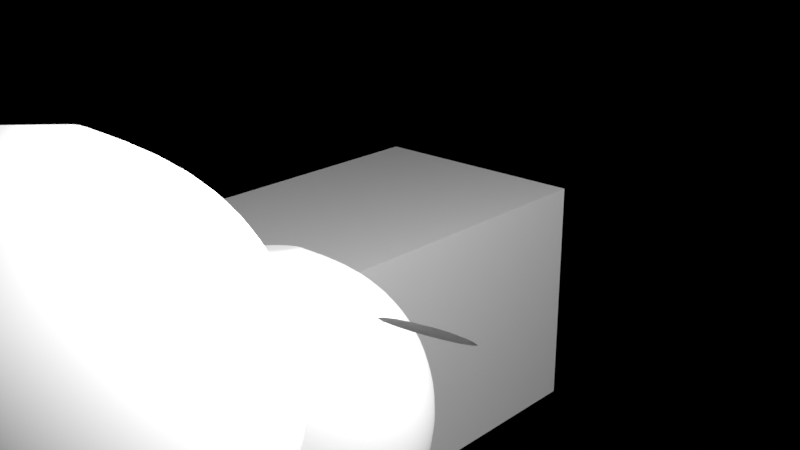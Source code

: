 # Source: pipeline.blend  (saved by Blender 3.0.42; exported with 4.5.12 LTS)
import bpy
from mathutils import Matrix  # noqa: F401  (used for matrix-valued properties, if any)

bpy.ops.wm.read_factory_settings(use_empty=True)
scene = bpy.context.scene
scene.name = 'Scene'

# ---- collections
col_main = bpy.data.collections.new('Main'); scene.collection.children.link(col_main)
col_cutters = bpy.data.collections.new('Cutters'); scene.collection.children.link(col_cutters)
col_cutters.hide_render = True
col_cameras = bpy.data.collections.new('Cameras'); scene.collection.children.link(col_cameras)
col_helpers = bpy.data.collections.new('Helpers'); scene.collection.children.link(col_helpers)
col_helpers.hide_render = True

# ---- materials (node trees are filled in below, after node groups)
mat_pencil = bpy.data.materials.new('Pencil')
mat_pencil.use_transparent_shadow = False
mat_pencil.roughness = 0.25
mat_halftone = bpy.data.materials.new('Halftone')
mat_halftone.use_transparent_shadow = False
mat_halftone.roughness = 0.25
mat_fill = bpy.data.materials.new('FIll')
mat_fill.use_transparent_shadow = False
mat_fill.roughness = 0.25
mat_glow_green = bpy.data.materials.new('Glow Green')
mat_glow_green.use_transparent_shadow = False
mat_glow_green.roughness = 0.25

# ---- material node trees
mat_glow_green.use_nodes = True; mat_glow_green.node_tree.nodes.clear()
_N = mat_glow_green.node_tree.nodes; _L = mat_glow_green.node_tree.links
n0 = _N.new('ShaderNodeOutputMaterial'); n0.name = 'Material Output'; n0.location = (300, 300)
n1 = _N.new('ShaderNodeEmission'); n1.name = 'Emission'; n1.location = (10, 300)
n1.inputs[0].default_value = (0.03843, 0.178, 0.09926, 1.0)
n1.inputs[1].default_value = 3.0
_L.new(n1.outputs[0], n0.inputs[0])
n0.is_active_output = True

# ---- world
world_world = bpy.data.worlds.new('World'); scene.world = world_world
world_world.use_nodes = True; world_world.node_tree.nodes.clear()
_N = world_world.node_tree.nodes; _L = world_world.node_tree.links
n0 = _N.new('ShaderNodeOutputWorld'); n0.name = 'World Output'; n0.location = (300, 300)
n1 = _N.new('ShaderNodeBackground'); n1.name = 'Background'; n1.location = (10, 300)
n1.inputs[0].default_value = (0.1021, 0.1112, 0.1456, 1.0)
n1.inputs[1].default_value = 0.0
n2 = _N.new('ShaderNodeVolumeScatter'); n2.name = 'Volume Scatter'; n2.location = (11, 174)
n2.width = 140
n2.inputs[1].default_value = 0.0
_L.new(n1.outputs[0], n0.inputs[0])
_L.new(n2.outputs[0], n0.inputs[1])
n0.is_active_output = True
world_world.use_eevee_finite_volume = True
world_world.color = (0.0, 0.0, 0.0)
world_world.use_sun_shadow = False
world_world.sun_shadow_jitter_overblur = 0.0

# ---- cameras
cam_camera = bpy.data.cameras.new('Camera')
cam_camera.passepartout_alpha = 1.0
cam_camera.show_name = True
cam_camera.dof.focus_distance = 2.0
cam_camera.dof.aperture_fstop = 5.0
cam_camera.dof.aperture_blades = 6

# ---- lights
light_point = bpy.data.lights.new('Point', 'POINT')
light_point.transmission_factor = 0.0
light_point.cutoff_distance = 30.0
light_point.energy = 1500.0
light_point.shadow_buffer_clip_start = 0.01
light_point.shadow_soft_size = 0.3
light_point.shadow_maximum_resolution = 0.006
light_point.use_absolute_resolution = True

# ---- meshes
me_arrow = bpy.data.meshes.new('Arrow')
me_arrow.from_pydata([(-0.1136, -0.01071, 0.0), (0.1136, -0.01071, 0.0), (0.0, -0.1402, 0.0), (0.0, -0.1402, 0.0)], [], [(1, 0, 2, 3)])
_uv = me_arrow.uv_layers.new(name='UVMap')
_uv.uv.foreach_set('vector', [0.625, 0.75, 0.875, 0.75, 0.875, 0.75, 0.625, 0.75])
me_arrow.materials.append(mat_glow_green)
me_arrow.use_remesh_preserve_volume = False
me_arrow.use_remesh_preserve_attributes = False
me_arrow.use_mirror_vertex_groups = False
me_arrow.update()
me_cube_001 = bpy.data.meshes.new('Cube.001')
me_cube_001.from_pydata([(-1.0, -1.773, -1.0), (-1.0, -1.773, 1.0), (-1.0, 1.0, -1.0), (-1.0, 1.0, 1.0), (1.0, -1.773, -1.0), (1.0, -1.773, 1.0), (1.0, 1.0, -1.0), (1.0, 1.0, 1.0), (-0.5412, -3.335, -0.8421), (-0.5412, -3.335, 1.158), (1.459, -3.335, 1.158), (1.459, -3.335, -0.8421), (-0.7482, -3.864, -0.8788), (-0.7482, -3.864, 1.121), (1.252, -3.864, 1.121), (1.252, -3.864, -0.8788), (-1.634, -5.408, -1.764), (-1.634, -5.408, 2.007), (2.137, -5.408, 2.007), (2.137, -5.408, -1.764), (-1.634, -6.461, -1.764), (-1.634, -6.461, 2.007), (2.137, -6.461, 2.007), (2.137, -6.461, -1.764), (-0.1715, -7.85, -0.3021), (0.2763, -7.85, 0.5446), (0.6752, -7.85, 0.5446), (0.6752, -7.85, -0.3021), (-0.9641, -14.82, 0.5861), (-0.4923, -15.08, 2.014), (-0.5419, -14.34, 0.2783), (-0.1268, -13.99, 1.39), (-0.1715, -14.38, -0.3021), (0.2515, -14.81, -0.3021), (-0.1715, -14.81, 0.1209), (-0.1715, -14.81, 0.1215), (0.8939, -14.63, 1.862), (-0.7233, -13.5, 1.336), (0.6752, -14.38, 0.5446), (0.2522, -14.81, 0.5446), (0.6752, -14.81, 0.1215), (0.6752, -14.81, 0.1209), (0.2522, -14.81, -0.3021), (0.6752, -14.38, -0.3021), (-1.182, -13.93, 1.706)], [], [(0, 1, 3, 2), (2, 3, 7, 6), (6, 7, 5, 4), (5, 1, 9, 10), (2, 6, 4, 0), (7, 3, 1, 5), (10, 9, 13, 14), (4, 5, 10, 11), (1, 0, 8, 9), (0, 4, 11, 8), (12, 15, 19, 16), (11, 10, 14, 15), (8, 11, 15, 12), (9, 8, 12, 13), (17, 16, 20, 21), (13, 12, 16, 17), (14, 13, 17, 18), (15, 14, 18, 19), (22, 21, 25, 26), (18, 17, 21, 22), (19, 18, 22, 23), (16, 19, 23, 20), (27, 26, 38, 40, 41, 43), (23, 22, 26, 27), (20, 23, 27, 24), (21, 20, 24, 25), (26, 25, 37, 31, 36, 39, 38), (24, 27, 43, 42, 33, 32), (36, 35, 34, 33, 42, 41, 40, 39), (32, 33, 34), (35, 36, 31, 30), (38, 39, 40), (41, 42, 43), (25, 24, 32, 34, 35, 30, 37), (31, 37, 44, 29), (37, 30, 28, 44), (30, 31, 29, 28), (29, 44, 28), (28, 36, 31, 44, 29)])
_uv = me_cube_001.uv_layers.new(name='UVMap')
_uv.uv.foreach_set('vector', [0.375, 0.0, 0.625, 0.0, 0.625, 0.25, 0.375, 0.25, 0.375, 0.25, 0.625, 0.25, 0.625, 0.5, 0.375, 0.5, 0.375, 0.5, 0.625, 0.5, 0.625, 0.75, 0.375, 0.75, 0.625, 0.75, 0.875, 0.75, 0.875, 0.75, 0.625, 0.75, 0.125, 0.5, 0.375, 0.5, 0.375, 0.75, 0.125, 0.75, 0.625, 0.5, 0.875, 0.5, 0.875, 0.75, 0.625, 0.75, 0.625, 0.75, 0.875, 0.75, 0.875, 0.75, 0.625, 0.75, 0.375, 0.75, 0.625, 0.75, 0.625, 0.75, 0.375, 0.75, 0.625, 0.0, 0.375, 0.0, 0.375, 0.0, 0.625, 0.0, 0.125, 0.75, 0.375, 0.75, 0.375, 0.75, 0.125, 0.75, 0.125, 0.75, 0.375, 0.75, 0.375, 0.75, 0.125, 0.75, 0.375, 0.75, 0.625, 0.75, 0.625, 0.75, 0.375, 0.75, 0.125, 0.75, 0.375, 0.75, 0.375, 0.75, 0.125, 0.75, 0.625, 0.0, 0.375, 0.0, 0.375, 0.0, 0.625, 0.0, 0.625, 0.0, 0.375, 0.0, 0.375, 0.0, 0.625, 0.0, 0.625, 0.0, 0.375, 0.0, 0.375, 0.0, 0.625, 0.0, 0.625, 0.75, 0.875, 0.75, 0.875, 0.75, 0.625, 0.75, 0.375, 0.75, 0.625, 0.75, 0.625, 0.75, 0.375, 0.75, 0.625, 0.75, 0.875, 0.75, 0.7428, 0.75, 0.625, 0.75, 0.625, 0.75, 0.875, 0.75, 0.875, 0.75, 0.625, 0.75, 0.375, 0.75, 0.625, 0.75, 0.625, 0.75, 0.375, 0.75, 0.125, 0.75, 0.375, 0.75, 0.375, 0.75, 0.125, 0.75, 0.375, 0.75, 0.625, 0.75, 0.625, 0.75, 0.5001, 0.75, 0.4999, 0.75, 0.375, 0.75, 0.375, 0.75, 0.625, 0.75, 0.625, 0.75, 0.375, 0.75, 0.125, 0.75, 0.375, 0.75, 0.375, 0.75, 0.125, 0.75, 0.625, 0.0, 0.375, 0.0, 0.375, 0.0, 0.5836, 0.0, 0.625, 0.75, 0.7428, 0.75, 0.8397, 0.75, 0.8082, 0.75, 0.7501, 0.75, 0.7499, 0.75, 0.625, 0.75, 0.125, 0.75, 0.375, 0.75, 0.375, 0.75, 0.2501, 0.75, 0.2499, 0.75, 0.125, 0.75, 0.7501, 0.75, 0.5003, 0.75, 0.4997, 0.75, 0.2499, 0.75, 0.2501, 0.75, 0.4999, 0.75, 0.5001, 0.75, 0.7499, 0.75, 0.375, 0.0, 0.2499, 0.75, 0.4997, 0.75, 0.5001, 0.0, 0.7501, 0.75, 0.8082, 0.75, 0.6299, 0.2597, 0.625, 0.75, 0.7499, 0.75, 0.5001, 0.75, 0.4999, 0.75, 0.2501, 0.75, 0.375, 0.75, 0.5836, 0.0, 0.375, 0.0, 0.375, 0.0, 0.4999, 0.0, 0.5001, 0.0, 0.5433, 0.0, 0.5965, 0.0, 0.8082, 0.75, 0.8397, 0.75, 0.8604, 0.75, 0.8082, 0.75, 0.5965, 0.0, 0.5433, 0.0, 0.5433, 0.0, 0.6132, 0.0, 0.6299, 0.2597, 0.8082, 0.75, 0.8082, 0.75, 0.6299, 0.2597, 0.8082, 0.75, 0.8604, 0.75, 0.6299, 0.2597, 0.6299, 0.2597, 0.7501, 0.75, 0.8082, 0.75, 0.8604, 0.75, 0.8082, 0.75])
me_cube_001.use_remesh_fix_poles = True
me_cube_001.use_remesh_preserve_attributes = False
me_cube_001.update()
me_roundcube = bpy.data.meshes.new('Roundcube')
me_roundcube.from_pydata([(0.5774, 0.5774, -0.5774), (0.2887, 0.677, -0.677), (0.0, 0.7071, -0.7071), (-0.2887, 0.677, -0.677), (0.677, 0.677, -0.2887), (0.3385, 0.878, -0.3385), (0.0, 0.9354, -0.3536), (-0.3385, 0.878, -0.3385), (0.7071, 0.7071, 0.0), (0.3536, 0.9354, 0.0), (0.0, 1.0, 0.0), (-0.3536, 0.9354, 0.0), (0.677, 0.677, 0.2887), (0.3385, 0.878, 0.3385), (0.0, 0.9354, 0.3536), (-0.3385, 0.878, 0.3385), (-0.5774, 0.5774, -0.5774), (-0.677, 0.2887, -0.677), (-0.7071, 0.0, -0.7071), (-0.677, -0.2887, -0.677), (-0.677, 0.677, -0.2887), (-0.878, 0.3385, -0.3385), (-0.9354, 0.0, -0.3536), (-0.878, -0.3385, -0.3385), (-0.7071, 0.7071, 0.0), (-0.9354, 0.3536, 0.0), (-1.0, 0.0, 0.0), (-0.9354, -0.3536, 0.0), (-0.677, 0.677, 0.2887), (-0.878, 0.3385, 0.3385), (-0.9354, 0.0, 0.3536), (-0.878, -0.3385, 0.3385), (-0.5774, -0.5774, -0.5774), (-0.2887, -0.677, -0.677), (0.0, -0.7071, -0.7071), (0.2887, -0.677, -0.677), (-0.677, -0.677, -0.2887), (-0.3385, -0.878, -0.3385), (0.0, -0.9354, -0.3536), (0.3385, -0.878, -0.3385), (-0.7071, -0.7071, 0.0), (-0.3536, -0.9354, 0.0), (0.0, -1.0, 0.0), (0.3536, -0.9354, 0.0), (-0.677, -0.677, 0.2887), (-0.3385, -0.878, 0.3385), (0.0, -0.9354, 0.3536), (0.3385, -0.878, 0.3385), (0.5774, -0.5774, -0.5774), (0.677, -0.2887, -0.677), (0.7071, 0.0, -0.7071), (0.677, 0.2887, -0.677), (0.677, -0.677, -0.2887), (0.878, -0.3385, -0.3385), (0.9354, 0.0, -0.3536), (0.878, 0.3385, -0.3385), (0.7071, -0.7071, 0.0), (0.9354, -0.3536, 0.0), (1.0, 0.0, 0.0), (0.9354, 0.3536, 0.0), (0.677, -0.677, 0.2887), (0.878, -0.3385, 0.3385), (0.9354, 0.0, 0.3536), (0.878, 0.3385, 0.3385), (0.3385, -0.3385, -0.878), (0.0, -0.3536, -0.9354), (-0.3385, -0.3385, -0.878), (0.3536, 0.0, -0.9354), (0.0, 0.0, -1.0), (-0.3536, 0.0, -0.9354), (0.3385, 0.3385, -0.878), (0.0, 0.3536, -0.9354), (-0.3385, 0.3385, -0.878), (0.5774, 0.5774, 0.5774), (0.2887, 0.677, 0.677), (0.0, 0.7071, 0.7071), (-0.2887, 0.677, 0.677), (-0.5774, 0.5774, 0.5774), (0.677, 0.2887, 0.677), (0.3385, 0.3385, 0.878), (0.0, 0.3536, 0.9354), (-0.3385, 0.3385, 0.878), (-0.677, 0.2887, 0.677), (0.7071, 0.0, 0.7071), (0.3536, 0.0, 0.9354), (0.0, 0.0, 1.0), (-0.3536, 0.0, 0.9354), (-0.7071, 0.0, 0.7071), (0.677, -0.2887, 0.677), (0.3385, -0.3385, 0.878), (0.0, -0.3536, 0.9354), (-0.3385, -0.3385, 0.878), (-0.677, -0.2887, 0.677), (0.5774, -0.5774, 0.5774), (0.2887, -0.677, 0.677), (0.0, -0.7071, 0.7071), (-0.2887, -0.677, 0.677), (-0.5774, -0.5774, 0.5774), (0.0, 0.3536, 0.9354), (-0.3385, 0.3385, 0.878), (0.0, 0.0, 1.0), (-0.3536, 0.0, 0.9354), (-2.893, 1.12, -0.4457), (-3.836, 1.314, -0.5239), (-4.778, 0.3966, -0.3105), (-5.721, 0.3806, -0.2956), (-2.567, 1.314, -0.2189), (-3.673, 1.707, -0.258), (-4.778, 0.518, -0.1361), (-5.884, 0.4874, -0.1287), (-2.469, 1.373, 0.007882), (-3.624, 1.819, 0.007882), (-4.778, 0.5523, 0.03832), (-5.933, 0.518, 0.03832), (-2.567, 1.314, 0.2346), (-3.673, 1.707, 0.2738), (-4.778, 0.518, 0.2127), (-5.884, 0.4874, 0.2053), (-6.664, 1.12, -0.4457), (-6.989, 0.5568, -0.5239), (-7.088, -0.006454, -0.5476), (-6.989, -0.5697, -0.5239), (-6.989, 1.314, -0.2189), (-7.646, 0.654, -0.258), (-7.833, -0.006454, -0.2698), (-7.646, -0.6669, -0.258), (-7.088, 1.373, 0.007882), (-7.833, 0.6834, 0.007882), (-8.044, -0.006454, 0.007882), (-7.833, -0.6963, 0.007882), (-6.989, 1.314, 0.2346), (-7.646, 0.654, 0.2738), (-7.833, -0.006454, 0.2856), (-7.646, -0.6669, 0.2738), (-6.664, -1.133, -0.4457), (-5.721, -0.339, -0.2956), (-4.778, -0.355, -0.3105), (-3.836, -1.327, -0.5239), (-6.989, -1.327, -0.2189), (-5.884, -0.4458, -0.1287), (-4.778, -0.4763, -0.1361), (-3.673, -1.719, -0.258), (-7.088, -1.386, 0.007882), (-5.933, -0.4763, 0.03832), (-4.778, -0.5106, 0.03832), (-3.624, -1.832, 0.007882), (-6.989, -1.327, 0.2346), (-5.884, -0.4458, 0.2053), (-4.778, -0.4763, 0.2127), (-3.673, -1.719, 0.2738), (-2.893, -1.133, -0.4457), (-2.567, -0.5697, -0.5239), (-2.469, -0.006454, -0.5476), (-2.567, 0.5568, -0.5239), (-2.567, -1.327, -0.2189), (-1.911, -0.6669, -0.258), (-1.723, -0.006454, -0.2698), (-1.911, 0.654, -0.258), (-2.469, -1.386, 0.007882), (-1.723, -0.6963, 0.007882), (-1.512, -0.006454, 0.007882), (-1.723, 0.6834, 0.007882), (-2.567, -1.327, 0.2346), (-1.911, -0.6669, 0.2738), (-1.723, -0.006454, 0.2856), (-1.911, 0.654, 0.2738), (-3.673, -0.6669, -0.6818), (-4.778, -0.1671, -0.4231), (-5.884, -0.1591, -0.3948), (-3.624, -0.006454, -0.7269), (-4.778, 0.02084, -0.455), (-5.933, 0.02084, -0.4231), (-3.673, 0.654, -0.6818), (-4.778, 0.2087, -0.4231), (-5.884, 0.2007, -0.3948), (-2.893, 1.12, 0.4614), (-3.836, 1.314, 0.5397), (-4.778, 0.3966, 0.3871), (-5.721, 0.3806, 0.3723), (-6.664, 1.12, 0.4614), (-2.567, 0.5568, 0.5397), (-3.673, 0.654, 0.6976), (-4.778, 0.2087, 0.4997), (-5.884, 0.2007, 0.4714), (-6.989, 0.5568, 0.5397), (-2.469, -0.006454, 0.5633), (-3.624, -0.006454, 0.7427), (-4.778, 0.02084, 0.5316), (-5.933, 0.02084, 0.4997), (-7.088, -0.006454, 0.5633), (-2.567, -0.5697, 0.5397), (-3.673, -0.6669, 0.6976), (-4.778, -0.1671, 0.4997), (-5.884, -0.1591, 0.4714), (-6.989, -0.5697, 0.5397), (-2.893, -1.133, 0.4614), (-3.836, -1.327, 0.5397), (-4.778, -0.355, 0.3871), (-5.721, -0.339, 0.3723), (-6.664, -1.133, 0.4614), (-4.778, 0.2087, 0.4997), (-5.884, 0.2007, 0.4714), (-4.778, 0.02084, 0.5316), (-5.933, 0.02084, 0.4997), (-2.025, 0.4406, -0.1676), (-2.252, 0.5188, -0.2459), (-2.479, 0.5425, -0.2695), (-2.705, 0.5188, -0.2459), (-1.947, 0.5188, 0.05919), (-2.213, 0.6767, 0.02004), (-2.479, 0.7218, 0.008221), (-2.745, 0.6767, 0.02004), (-1.923, 0.5425, 0.286), (-2.201, 0.7218, 0.286), (-2.479, 0.7726, 0.286), (-2.756, 0.7218, 0.286), (-1.947, 0.5188, 0.5127), (-2.213, 0.6767, 0.5519), (-2.479, 0.7218, 0.5637), (-2.745, 0.6767, 0.5519), (-2.932, 0.4406, -0.1676), (-3.01, 0.2138, -0.2459), (-3.034, -0.01297, -0.2695), (-3.01, -0.2397, -0.2459), (-3.01, 0.5188, 0.05919), (-3.168, 0.2529, 0.02004), (-3.213, -0.01297, 0.008221), (-3.168, -0.2789, 0.02004), (-3.034, 0.5425, 0.286), (-3.213, 0.2648, 0.286), (-3.264, -0.01297, 0.286), (-3.213, -0.2907, 0.286), (-3.01, 0.5188, 0.5127), (-3.168, 0.2529, 0.5519), (-3.213, -0.01297, 0.5637), (-3.168, -0.2789, 0.5519), (-2.932, -0.4665, -0.1676), (-2.705, -0.5448, -0.2459), (-2.479, -0.5684, -0.2695), (-2.252, -0.5448, -0.2459), (-3.01, -0.5448, 0.05919), (-2.745, -0.7026, 0.02004), (-2.479, -0.7478, 0.008221), (-2.213, -0.7026, 0.02004), (-3.034, -0.5684, 0.286), (-2.756, -0.7478, 0.286), (-2.479, -0.7985, 0.286), (-2.201, -0.7478, 0.286), (-3.01, -0.5448, 0.5127), (-2.745, -0.7026, 0.5519), (-2.479, -0.7478, 0.5637), (-2.213, -0.7026, 0.5519), (-2.025, -0.4665, -0.1676), (-1.947, -0.2397, -0.2459), (-1.923, -0.01297, -0.2695), (-1.947, 0.2138, -0.2459), (-1.947, -0.5448, 0.05919), (-1.789, -0.2789, 0.02004), (-1.744, -0.01297, 0.008221), (-1.789, 0.2529, 0.02004), (-1.923, -0.5684, 0.286), (-1.744, -0.2907, 0.286), (-1.693, -0.01297, 0.286), (-1.744, 0.2648, 0.286), (-1.947, -0.5448, 0.5127), (-1.789, -0.2789, 0.5519), (-1.744, -0.01297, 0.5637), (-1.789, 0.2529, 0.5519), (-2.213, -0.2789, -0.4037), (-2.479, -0.2907, -0.4489), (-2.745, -0.2789, -0.4037), (-2.201, -0.01297, -0.4489), (-2.479, -0.01297, -0.4996), (-2.756, -0.01297, -0.4489), (-2.213, 0.2529, -0.4037), (-2.479, 0.2648, -0.4489), (-2.745, 0.2529, -0.4037), (-2.025, 0.4406, 0.7395), (-2.252, 0.5188, 0.8178), (-2.479, 0.5425, 0.8414), (-2.705, 0.5188, 0.8178), (-2.932, 0.4406, 0.7395), (-1.947, 0.2138, 0.8178), (-2.213, 0.2529, 0.9756), (-2.479, 0.2648, 1.021), (-2.745, 0.2529, 0.9756), (-3.01, 0.2138, 0.8178), (-1.923, -0.01297, 0.8414), (-2.201, -0.01297, 1.021), (-2.479, -0.01297, 1.071), (-2.756, -0.01297, 1.021), (-3.034, -0.01297, 0.8414), (-1.947, -0.2397, 0.8178), (-2.213, -0.2789, 0.9756), (-2.479, -0.2907, 1.021), (-2.745, -0.2789, 0.9756), (-3.01, -0.2397, 0.8178), (-2.025, -0.4665, 0.7395), (-2.252, -0.5448, 0.8178), (-2.479, -0.5684, 0.8414), (-2.705, -0.5448, 0.8178), (-2.932, -0.4665, 0.7395), (-2.479, 0.2648, 1.021), (-2.745, 0.2529, 0.9756), (-2.479, -0.01297, 1.071), (-2.756, -0.01297, 1.021), (3.527, 1.123, 0.07416), (3.3, 1.201, -0.004126), (3.073, 1.225, -0.02777), (2.846, 1.201, -0.004126), (3.605, 1.201, 0.3009), (3.339, 1.359, 0.2618), (3.073, 1.404, 0.25), (2.807, 1.359, 0.2618), (3.629, 1.225, 0.5277), (3.351, 1.404, 0.5277), (3.073, 1.455, 0.5277), (2.795, 1.404, 0.5277), (3.605, 1.201, 0.7545), (3.339, 1.359, 0.7936), (3.073, 1.404, 0.8054), (2.807, 1.359, 0.7936), (2.62, 1.123, 0.07416), (2.541, 0.8959, -0.004126), (2.518, 0.6692, -0.02777), (2.541, 0.4424, -0.004126), (2.541, 1.201, 0.3009), (2.384, 0.9351, 0.2618), (2.338, 0.6692, 0.25), (2.384, 0.4033, 0.2618), (2.518, 1.225, 0.5277), (2.338, 0.9469, 0.5277), (2.288, 0.6692, 0.5277), (2.338, 0.3914, 0.5277), (2.541, 1.201, 0.7545), (2.384, 0.9351, 0.7936), (2.338, 0.6692, 0.8054), (2.384, 0.4033, 0.7936), (2.62, 0.2156, 0.07416), (2.846, 0.1373, -0.004126), (3.073, 0.1137, -0.02777), (3.3, 0.1373, -0.004126), (2.541, 0.1373, 0.3009), (2.807, -0.02052, 0.2618), (3.073, -0.06564, 0.25), (3.339, -0.02052, 0.2618), (2.518, 0.1137, 0.5277), (2.795, -0.06564, 0.5277), (3.073, -0.1164, 0.5277), (3.351, -0.06564, 0.5277), (2.541, 0.1373, 0.7545), (2.807, -0.02052, 0.7936), (3.073, -0.06564, 0.8054), (3.339, -0.02052, 0.7936), (3.527, 0.2156, 0.07416), (3.605, 0.4424, -0.004126), (3.629, 0.6692, -0.02777), (3.605, 0.8959, -0.004126), (3.605, 0.1373, 0.3009), (3.763, 0.4033, 0.2618), (3.808, 0.6692, 0.25), (3.763, 0.9351, 0.2618), (3.629, 0.1137, 0.5277), (3.808, 0.3914, 0.5277), (3.859, 0.6692, 0.5277), (3.808, 0.9469, 0.5277), (3.605, 0.1373, 0.7545), (3.763, 0.4033, 0.7936), (3.808, 0.6692, 0.8054), (3.763, 0.9351, 0.7936), (3.339, 0.4033, -0.162), (3.073, 0.3914, -0.2071), (2.807, 0.4033, -0.162), (3.351, 0.6692, -0.2071), (3.073, 0.6692, -0.2579), (2.795, 0.6692, -0.2071), (3.339, 0.9351, -0.162), (3.073, 0.9469, -0.2071), (2.807, 0.9351, -0.162), (3.527, 1.123, 0.9812), (3.3, 1.201, 1.06), (3.073, 1.225, 1.083), (2.846, 1.201, 1.06), (2.62, 1.123, 0.9812), (3.605, 0.8959, 1.06), (3.339, 0.9351, 1.217), (3.073, 0.9469, 1.262), (2.807, 0.9351, 1.217), (2.541, 0.8959, 1.06), (3.629, 0.6692, 1.083), (3.351, 0.6692, 1.262), (3.073, 0.6692, 1.313), (2.795, 0.6692, 1.262), (2.518, 0.6692, 1.083), (3.605, 0.4424, 1.06), (3.339, 0.4033, 1.217), (3.073, 0.3914, 1.262), (2.807, 0.4033, 1.217), (2.541, 0.4424, 1.06), (3.527, 0.2156, 0.9812), (3.3, 0.1373, 1.06), (3.073, 0.1137, 1.083), (2.846, 0.1373, 1.06), (2.62, 0.2156, 0.9812), (3.073, 0.9469, 1.262), (2.807, 0.9351, 1.217), (3.073, 0.6692, 1.313), (2.795, 0.6692, 1.262), (-3.208, 2.91, -1.768), (-3.435, 2.988, -1.847), (-3.662, 3.012, -1.87), (-3.889, 2.988, -1.847), (-3.13, 2.988, -1.542), (-3.396, 3.146, -1.581), (-3.662, 3.191, -1.593), (-3.928, 3.146, -1.581), (-3.106, 3.012, -1.315), (-3.384, 3.191, -1.315), (-3.662, 3.242, -1.315), (-3.94, 3.191, -1.315), (-3.13, 2.988, -1.088), (-3.396, 3.146, -1.049), (-3.662, 3.191, -1.037), (-3.928, 3.146, -1.049), (-4.115, 2.91, -1.768), (-4.194, 2.683, -1.847), (-4.217, 2.456, -1.87), (-4.194, 2.229, -1.847), (-4.194, 2.988, -1.542), (-4.351, 2.722, -1.581), (-4.397, 2.456, -1.593), (-4.351, 2.19, -1.581), (-4.217, 3.012, -1.315), (-4.397, 2.734, -1.315), (-4.447, 2.456, -1.315), (-4.397, 2.178, -1.315), (-4.194, 2.988, -1.088), (-4.351, 2.722, -1.049), (-4.397, 2.456, -1.037), (-4.351, 2.19, -1.049), (-4.115, 2.003, -1.768), (-3.889, 1.924, -1.847), (-3.662, 1.901, -1.87), (-3.435, 1.924, -1.847), (-4.194, 1.924, -1.542), (-3.928, 1.766, -1.581), (-3.662, 1.721, -1.593), (-3.396, 1.766, -1.581), (-4.217, 1.901, -1.315), (-3.94, 1.721, -1.315), (-3.662, 1.671, -1.315), (-3.384, 1.721, -1.315), (-4.194, 1.924, -1.088), (-3.928, 1.766, -1.049), (-3.662, 1.721, -1.037), (-3.396, 1.766, -1.049), (-3.208, 2.003, -1.768), (-3.13, 2.229, -1.847), (-3.106, 2.456, -1.87), (-3.13, 2.683, -1.847), (-3.13, 1.924, -1.542), (-2.972, 2.19, -1.581), (-2.927, 2.456, -1.593), (-2.972, 2.722, -1.581), (-3.106, 1.901, -1.315), (-2.927, 2.178, -1.315), (-2.876, 2.456, -1.315), (-2.927, 2.734, -1.315), (-3.13, 1.924, -1.088), (-2.972, 2.19, -1.049), (-2.927, 2.456, -1.037), (-2.972, 2.722, -1.049), (-3.396, 2.19, -2.005), (-3.662, 2.178, -2.05), (-3.928, 2.19, -2.005), (-3.384, 2.456, -2.05), (-3.662, 2.456, -2.1), (-3.94, 2.456, -2.05), (-3.396, 2.722, -2.005), (-3.662, 2.734, -2.05), (-3.928, 2.722, -2.005), (-3.208, 2.91, -0.8613), (-3.435, 2.988, -0.783), (-3.662, 3.012, -0.7594), (-3.889, 2.988, -0.783), (-4.115, 2.91, -0.8613), (-3.13, 2.683, -0.783), (-3.396, 2.722, -0.6251), (-3.662, 2.734, -0.58), (-3.928, 2.722, -0.6251), (-4.194, 2.683, -0.783), (-3.106, 2.456, -0.7594), (-3.384, 2.456, -0.58), (-3.662, 2.456, -0.5293), (-3.94, 2.456, -0.58), (-4.217, 2.456, -0.7594), (-3.13, 2.229, -0.783), (-3.396, 2.19, -0.6251), (-3.662, 2.178, -0.58), (-3.928, 2.19, -0.6251), (-4.194, 2.229, -0.783), (-3.208, 2.003, -0.8613), (-3.435, 1.924, -0.783), (-3.662, 1.901, -0.7594), (-3.889, 1.924, -0.783), (-4.115, 2.003, -0.8613), (-3.662, 2.734, -0.58), (-3.928, 2.722, -0.6251), (-3.662, 2.456, -0.5293), (-3.94, 2.456, -0.58), (2.633, 2.75, -0.9939), (2.406, 2.828, -1.072), (2.18, 2.852, -1.096), (1.953, 2.828, -1.072), (2.711, 2.828, -0.7672), (2.445, 2.986, -0.8063), (2.18, 3.031, -0.8181), (1.914, 2.986, -0.8063), (2.735, 2.852, -0.5404), (2.457, 3.031, -0.5404), (2.18, 3.082, -0.5404), (1.902, 3.031, -0.5404), (2.711, 2.828, -0.3136), (2.445, 2.986, -0.2745), (2.18, 3.031, -0.2627), (1.914, 2.986, -0.2745), (1.726, 2.75, -0.9939), (1.648, 2.523, -1.072), (1.624, 2.296, -1.096), (1.648, 2.069, -1.072), (1.648, 2.828, -0.7672), (1.49, 2.562, -0.8063), (1.445, 2.296, -0.8181), (1.49, 2.03, -0.8063), (1.624, 2.852, -0.5404), (1.445, 2.574, -0.5404), (1.394, 2.296, -0.5404), (1.445, 2.018, -0.5404), (1.648, 2.828, -0.3136), (1.49, 2.562, -0.2745), (1.445, 2.296, -0.2627), (1.49, 2.03, -0.2745), (1.726, 1.843, -0.9939), (1.953, 1.764, -1.072), (2.18, 1.741, -1.096), (2.406, 1.764, -1.072), (1.648, 1.764, -0.7672), (1.914, 1.607, -0.8063), (2.18, 1.561, -0.8181), (2.445, 1.607, -0.8063), (1.624, 1.741, -0.5404), (1.902, 1.561, -0.5404), (2.18, 1.511, -0.5404), (2.457, 1.561, -0.5404), (1.648, 1.764, -0.3136), (1.914, 1.607, -0.2745), (2.18, 1.561, -0.2627), (2.445, 1.607, -0.2745), (2.633, 1.843, -0.9939), (2.711, 2.069, -1.072), (2.735, 2.296, -1.096), (2.711, 2.523, -1.072), (2.711, 1.764, -0.7672), (2.869, 2.03, -0.8063), (2.914, 2.296, -0.8181), (2.869, 2.562, -0.8063), (2.735, 1.741, -0.5404), (2.914, 2.018, -0.5404), (2.965, 2.296, -0.5404), (2.914, 2.574, -0.5404), (2.711, 1.764, -0.3136), (2.869, 2.03, -0.2745), (2.914, 2.296, -0.2627), (2.869, 2.562, -0.2745), (2.445, 2.03, -1.23), (2.18, 2.018, -1.275), (1.914, 2.03, -1.23), (2.457, 2.296, -1.275), (2.18, 2.296, -1.326), (1.902, 2.296, -1.275), (2.445, 2.562, -1.23), (2.18, 2.574, -1.275), (1.914, 2.562, -1.23), (2.633, 2.75, -0.08688), (2.406, 2.828, -0.008595), (2.18, 2.852, 0.01505), (1.953, 2.828, -0.008595), (1.726, 2.75, -0.08688), (2.711, 2.523, -0.008595), (2.445, 2.562, 0.1493), (2.18, 2.574, 0.1944), (1.914, 2.562, 0.1493), (1.648, 2.523, -0.008595), (2.735, 2.296, 0.01505), (2.457, 2.296, 0.1944), (2.18, 2.296, 0.2451), (1.902, 2.296, 0.1944), (1.624, 2.296, 0.01505), (2.711, 2.069, -0.008595), (2.445, 2.03, 0.1493), (2.18, 2.018, 0.1944), (1.914, 2.03, 0.1493), (1.648, 2.069, -0.008595), (2.633, 1.843, -0.08688), (2.406, 1.764, -0.008595), (2.18, 1.741, 0.01505), (1.953, 1.764, -0.008595), (1.726, 1.843, -0.08688), (2.18, 2.574, 0.1944), (1.914, 2.562, 0.1493), (2.18, 2.296, 0.2451), (1.902, 2.296, 0.1944), (0.5023, 2.991, -1.385), (0.2755, 3.07, -1.463), (0.04875, 3.093, -1.487), (-0.178, 3.07, -1.463), (0.5806, 3.07, -1.158), (0.3147, 3.227, -1.197), (0.04875, 3.273, -1.209), (-0.2172, 3.227, -1.197), (0.6042, 3.093, -0.9315), (0.3265, 3.273, -0.9315), (0.04875, 3.323, -0.9315), (-0.229, 3.273, -0.9315), (0.5806, 3.07, -0.7047), (0.3147, 3.227, -0.6656), (0.04875, 3.273, -0.6538), (-0.2172, 3.227, -0.6656), (-0.4048, 2.991, -1.385), (-0.4831, 2.765, -1.463), (-0.5067, 2.538, -1.487), (-0.4831, 2.311, -1.463), (-0.4831, 3.07, -1.158), (-0.6409, 2.804, -1.197), (-0.6861, 2.538, -1.209), (-0.6409, 2.272, -1.197), (-0.5067, 3.093, -0.9315), (-0.6861, 2.816, -0.9315), (-0.7368, 2.538, -0.9315), (-0.6861, 2.26, -0.9315), (-0.4831, 3.07, -0.7047), (-0.6409, 2.804, -0.6656), (-0.6861, 2.538, -0.6538), (-0.6409, 2.272, -0.6656), (-0.4048, 2.084, -1.385), (-0.178, 2.006, -1.463), (0.04875, 1.982, -1.487), (0.2755, 2.006, -1.463), (-0.4831, 2.006, -1.158), (-0.2172, 1.848, -1.197), (0.04875, 1.803, -1.209), (0.3147, 1.848, -1.197), (-0.5067, 1.982, -0.9315), (-0.229, 1.803, -0.9315), (0.04875, 1.752, -0.9315), (0.3265, 1.803, -0.9315), (-0.4831, 2.006, -0.7047), (-0.2172, 1.848, -0.6656), (0.04875, 1.803, -0.6538), (0.3147, 1.848, -0.6656), (0.5023, 2.084, -1.385), (0.5806, 2.311, -1.463), (0.6042, 2.538, -1.487), (0.5806, 2.765, -1.463), (0.5806, 2.006, -1.158), (0.7384, 2.272, -1.197), (0.7836, 2.538, -1.209), (0.7384, 2.804, -1.197), (0.6042, 1.982, -0.9315), (0.7836, 2.26, -0.9315), (0.8343, 2.538, -0.9315), (0.7836, 2.816, -0.9315), (0.5806, 2.006, -0.7047), (0.7384, 2.272, -0.6656), (0.7836, 2.538, -0.6538), (0.7384, 2.804, -0.6656), (0.3147, 2.272, -1.621), (0.04875, 2.26, -1.666), (-0.2172, 2.272, -1.621), (0.3265, 2.538, -1.666), (0.04875, 2.538, -1.717), (-0.229, 2.538, -1.666), (0.3147, 2.804, -1.621), (0.04875, 2.816, -1.666), (-0.2172, 2.804, -1.621), (0.5023, 2.991, -0.478), (0.2755, 3.07, -0.3997), (0.04875, 3.093, -0.376), (-0.178, 3.07, -0.3997), (-0.4048, 2.991, -0.478), (0.5806, 2.765, -0.3997), (0.3147, 2.804, -0.2418), (0.04875, 2.816, -0.1967), (-0.2172, 2.804, -0.2418), (-0.4831, 2.765, -0.3997), (0.6042, 2.538, -0.376), (0.3265, 2.538, -0.1967), (0.04875, 2.538, -0.146), (-0.229, 2.538, -0.1967), (-0.5067, 2.538, -0.376), (0.5806, 2.311, -0.3997), (0.3147, 2.272, -0.2418), (0.04875, 2.26, -0.1967), (-0.2172, 2.272, -0.2418), (-0.4831, 2.311, -0.3997), (0.5023, 2.084, -0.478), (0.2755, 2.006, -0.3997), (0.04875, 1.982, -0.376), (-0.178, 2.006, -0.3997), (-0.4048, 2.084, -0.478), (0.04875, 2.816, -0.1967), (-0.2172, 2.804, -0.2418), (0.04875, 2.538, -0.146), (-0.229, 2.538, -0.1967), (-1.241, 2.155, -1.092), (-1.468, 2.233, -1.17), (-1.694, 2.257, -1.194), (-1.921, 2.233, -1.17), (-1.163, 2.233, -0.8654), (-1.429, 2.391, -0.9045), (-1.694, 2.436, -0.9163), (-1.96, 2.391, -0.9045), (-1.139, 2.257, -0.6386), (-1.417, 2.436, -0.6386), (-1.694, 2.487, -0.6386), (-1.972, 2.436, -0.6386), (-1.163, 2.233, -0.4118), (-1.429, 2.391, -0.3727), (-1.694, 2.436, -0.3609), (-1.96, 2.391, -0.3727), (-2.148, 2.155, -1.092), (-2.226, 1.928, -1.17), (-2.25, 1.701, -1.194), (-2.226, 1.474, -1.17), (-2.226, 2.233, -0.8654), (-2.384, 1.967, -0.9045), (-2.429, 1.701, -0.9163), (-2.384, 1.435, -0.9045), (-2.25, 2.257, -0.6386), (-2.429, 1.979, -0.6386), (-2.48, 1.701, -0.6386), (-2.429, 1.424, -0.6386), (-2.226, 2.233, -0.4118), (-2.384, 1.967, -0.3727), (-2.429, 1.701, -0.3609), (-2.384, 1.435, -0.3727), (-2.148, 1.248, -1.092), (-1.921, 1.169, -1.17), (-1.694, 1.146, -1.194), (-1.468, 1.169, -1.17), (-2.226, 1.169, -0.8654), (-1.96, 1.012, -0.9045), (-1.694, 0.9664, -0.9163), (-1.429, 1.012, -0.9045), (-2.25, 1.146, -0.6386), (-1.972, 0.9664, -0.6386), (-1.694, 0.9157, -0.6386), (-1.417, 0.9664, -0.6386), (-2.226, 1.169, -0.4118), (-1.96, 1.012, -0.3727), (-1.694, 0.9664, -0.3609), (-1.429, 1.012, -0.3727), (-1.241, 1.248, -1.092), (-1.163, 1.474, -1.17), (-1.139, 1.701, -1.194), (-1.163, 1.928, -1.17), (-1.163, 1.169, -0.8654), (-1.005, 1.435, -0.9045), (-0.9596, 1.701, -0.9163), (-1.005, 1.967, -0.9045), (-1.139, 1.146, -0.6386), (-0.9596, 1.424, -0.6386), (-0.9089, 1.701, -0.6386), (-0.9596, 1.979, -0.6386), (-1.163, 1.169, -0.4118), (-1.005, 1.435, -0.3727), (-0.9596, 1.701, -0.3609), (-1.005, 1.967, -0.3727), (-1.429, 1.435, -1.328), (-1.694, 1.424, -1.373), (-1.96, 1.435, -1.328), (-1.417, 1.701, -1.373), (-1.694, 1.701, -1.424), (-1.972, 1.701, -1.373), (-1.429, 1.967, -1.328), (-1.694, 1.979, -1.373), (-1.96, 1.967, -1.328), (-1.241, 2.155, -0.1851), (-1.468, 2.233, -0.1068), (-1.694, 2.257, -0.08313), (-1.921, 2.233, -0.1068), (-2.148, 2.155, -0.1851), (-1.163, 1.928, -0.1068), (-1.429, 1.967, 0.05109), (-1.694, 1.979, 0.09622), (-1.96, 1.967, 0.05109), (-2.226, 1.928, -0.1068), (-1.139, 1.701, -0.08313), (-1.417, 1.701, 0.09622), (-1.694, 1.701, 0.147), (-1.972, 1.701, 0.09622), (-2.25, 1.701, -0.08313), (-1.163, 1.474, -0.1068), (-1.429, 1.435, 0.05109), (-1.694, 1.424, 0.09622), (-1.96, 1.435, 0.05109), (-2.226, 1.474, -0.1068), (-1.241, 1.248, -0.1851), (-1.468, 1.169, -0.1068), (-1.694, 1.146, -0.08313), (-1.921, 1.169, -0.1068), (-2.148, 1.248, -0.1851), (-1.694, 1.979, 0.09622), (-1.96, 1.967, 0.05109), (-1.694, 1.701, 0.147), (-1.972, 1.701, 0.09622), (-1.105, 0.8253, -0.2885), (-1.332, 0.9036, -0.3668), (-1.559, 0.9272, -0.3905), (-1.786, 0.9036, -0.3668), (-1.027, 0.9036, -0.06177), (-1.293, 1.061, -0.1009), (-1.559, 1.107, -0.1127), (-1.825, 1.061, -0.1009), (-1.003, 0.9272, 0.165), (-1.281, 1.107, 0.165), (-1.559, 1.157, 0.165), (-1.836, 1.107, 0.165), (-1.027, 0.9036, 0.3918), (-1.293, 1.061, 0.4309), (-1.559, 1.107, 0.4427), (-1.825, 1.061, 0.4309), (-2.012, 0.8253, -0.2885), (-2.091, 0.5985, -0.3668), (-2.114, 0.3718, -0.3905), (-2.091, 0.145, -0.3668), (-2.091, 0.9036, -0.06177), (-2.248, 0.6377, -0.1009), (-2.294, 0.3718, -0.1127), (-2.248, 0.1059, -0.1009), (-2.114, 0.9272, 0.165), (-2.294, 0.6495, 0.165), (-2.344, 0.3718, 0.165), (-2.294, 0.09403, 0.165), (-2.091, 0.9036, 0.3918), (-2.248, 0.6377, 0.4309), (-2.294, 0.3718, 0.4427), (-2.248, 0.1059, 0.4309), (-2.012, -0.08177, -0.2885), (-1.786, -0.1601, -0.3668), (-1.559, -0.1837, -0.3905), (-1.332, -0.1601, -0.3668), (-2.091, -0.1601, -0.06177), (-1.825, -0.3179, -0.1009), (-1.559, -0.363, -0.1127), (-1.293, -0.3179, -0.1009), (-2.114, -0.1837, 0.165), (-1.836, -0.363, 0.165), (-1.559, -0.4138, 0.165), (-1.281, -0.363, 0.165), (-2.091, -0.1601, 0.3918), (-1.825, -0.3179, 0.4309), (-1.559, -0.363, 0.4427), (-1.293, -0.3179, 0.4309), (-1.105, -0.08177, -0.2885), (-1.027, 0.145, -0.3668), (-1.003, 0.3718, -0.3905), (-1.027, 0.5985, -0.3668), (-1.027, -0.1601, -0.06177), (-0.8691, 0.1059, -0.1009), (-0.8239, 0.3718, -0.1127), (-0.8691, 0.6377, -0.1009), (-1.003, -0.1837, 0.165), (-0.8239, 0.09403, 0.165), (-0.7732, 0.3718, 0.165), (-0.8239, 0.6495, 0.165), (-1.027, -0.1601, 0.3918), (-0.8691, 0.1059, 0.4309), (-0.8239, 0.3718, 0.4427), (-0.8691, 0.6377, 0.4309), (-1.293, 0.1059, -0.5247), (-1.559, 0.09403, -0.5698), (-1.825, 0.1059, -0.5247), (-1.281, 0.3718, -0.5698), (-1.559, 0.3718, -0.6205), (-1.836, 0.3718, -0.5698), (-1.293, 0.6377, -0.5247), (-1.559, 0.6495, -0.5698), (-1.825, 0.6377, -0.5247), (-1.105, 0.8253, 0.6185), (-1.332, 0.9036, 0.6968), (-1.559, 0.9272, 0.7205), (-1.786, 0.9036, 0.6968), (-2.012, 0.8253, 0.6185), (-1.027, 0.5985, 0.6968), (-1.293, 0.6377, 0.8547), (-1.559, 0.6495, 0.8998), (-1.825, 0.6377, 0.8547), (-2.091, 0.5985, 0.6968), (-1.003, 0.3718, 0.7205), (-1.281, 0.3718, 0.8998), (-1.559, 0.3718, 0.9505), (-1.836, 0.3718, 0.8998), (-2.114, 0.3718, 0.7205), (-1.027, 0.145, 0.6968), (-1.293, 0.1059, 0.8547), (-1.559, 0.09403, 0.8998), (-1.825, 0.1059, 0.8547), (-2.091, 0.145, 0.6968), (-1.105, -0.08177, 0.6185), (-1.332, -0.1601, 0.6968), (-1.559, -0.1837, 0.7205), (-1.786, -0.1601, 0.6968), (-2.012, -0.08177, 0.6185), (-1.559, 0.6495, 0.8998), (-1.825, 0.6377, 0.8547), (-1.559, 0.3718, 0.9505), (-1.836, 0.3718, 0.8998), (2.445, 0.6522, -0.4044), (2.157, 0.7519, -0.504), (1.868, 0.782, -0.5341), (1.579, 0.7519, -0.504), (2.545, 0.7519, -0.1157), (2.206, 0.9529, -0.1655), (1.868, 1.01, -0.1806), (1.529, 0.9529, -0.1655), (2.575, 0.782, 0.173), (2.222, 1.01, 0.173), (1.868, 1.075, 0.173), (1.514, 1.01, 0.173), (2.545, 0.7519, 0.4616), (2.206, 0.9529, 0.5115), (1.868, 1.01, 0.5265), (1.529, 0.9529, 0.5115), (1.291, 0.6522, -0.4044), (1.191, 0.3636, -0.504), (1.161, 0.07488, -0.5341), (1.191, -0.2138, -0.504), (1.191, 0.7519, -0.1157), (0.99, 0.4134, -0.1655), (0.9326, 0.07488, -0.1806), (0.99, -0.2636, -0.1655), (1.161, 0.782, 0.173), (0.9326, 0.4284, 0.173), (0.868, 0.07488, 0.173), (0.9326, -0.2787, 0.173), (1.191, 0.7519, 0.4616), (0.99, 0.4134, 0.5115), (0.9326, 0.07488, 0.5265), (0.99, -0.2636, 0.5115), (1.291, -0.5025, -0.4044), (1.579, -0.6021, -0.504), (1.868, -0.6322, -0.5341), (2.157, -0.6021, -0.504), (1.191, -0.6021, -0.1157), (1.529, -0.8031, -0.1655), (1.868, -0.8605, -0.1806), (2.206, -0.8031, -0.1655), (1.161, -0.6322, 0.173), (1.514, -0.8605, 0.173), (1.868, -0.9251, 0.173), (2.222, -0.8605, 0.173), (1.191, -0.6021, 0.4616), (1.529, -0.8031, 0.5115), (1.868, -0.8605, 0.5265), (2.206, -0.8031, 0.5115), (2.445, -0.5025, -0.4044), (2.545, -0.2138, -0.504), (2.575, 0.07488, -0.5341), (2.545, 0.3636, -0.504), (2.545, -0.6021, -0.1157), (2.746, -0.2636, -0.1655), (2.803, 0.07488, -0.1806), (2.746, 0.4134, -0.1655), (2.575, -0.6322, 0.173), (2.803, -0.2787, 0.173), (2.868, 0.07488, 0.173), (2.803, 0.4284, 0.173), (2.545, -0.6021, 0.4616), (2.746, -0.2636, 0.5115), (2.803, 0.07488, 0.5265), (2.746, 0.4134, 0.5115), (2.206, -0.2636, -0.705), (1.868, -0.2787, -0.7625), (1.529, -0.2636, -0.705), (2.222, 0.07488, -0.7625), (1.868, 0.07488, -0.827), (1.514, 0.07488, -0.7625), (2.206, 0.4134, -0.705), (1.868, 0.4284, -0.7625), (1.529, 0.4134, -0.705), (2.445, 0.6522, 0.7503), (2.157, 0.7519, 0.85), (1.868, 0.782, 0.8801), (1.579, 0.7519, 0.85), (1.291, 0.6522, 0.7503), (2.545, 0.3636, 0.85), (2.206, 0.4134, 1.051), (1.868, 0.4284, 1.108), (1.529, 0.4134, 1.051), (1.191, 0.3636, 0.85), (2.575, 0.07488, 0.8801), (2.222, 0.07488, 1.108), (1.868, 0.07488, 1.173), (1.514, 0.07488, 1.108), (1.161, 0.07488, 0.8801), (2.545, -0.2138, 0.85), (2.206, -0.2636, 1.051), (1.868, -0.2787, 1.108), (1.529, -0.2636, 1.051), (1.191, -0.2138, 0.85), (2.445, -0.5025, 0.7503), (2.157, -0.6021, 0.85), (1.868, -0.6322, 0.8801), (1.579, -0.6021, 0.85), (1.291, -0.5025, 0.7503), (1.868, 0.4284, 1.108), (1.529, 0.4134, 1.051), (1.868, 0.07488, 1.173), (1.514, 0.07488, 1.108), (1.901, 1.737, -1.111), (1.613, 1.837, -1.21), (1.324, 1.867, -1.24), (1.035, 1.837, -1.21), (2.001, 1.837, -0.8219), (1.662, 2.038, -0.8717), (1.324, 2.095, -0.8868), (0.9854, 2.038, -0.8717), (2.031, 1.867, -0.5332), (1.677, 2.095, -0.5332), (1.324, 2.16, -0.5332), (0.9704, 2.095, -0.5332), (2.001, 1.837, -0.2446), (1.662, 2.038, -0.1947), (1.324, 2.095, -0.1797), (0.9854, 2.038, -0.1947), (0.7466, 1.737, -1.111), (0.6469, 1.449, -1.21), (0.6168, 1.16, -1.24), (0.6469, 0.8712, -1.21), (0.6469, 1.837, -0.8219), (0.446, 1.498, -0.8717), (0.3885, 1.16, -0.8868), (0.446, 0.8213, -0.8717), (0.6168, 1.867, -0.5332), (0.3885, 1.513, -0.5332), (0.3239, 1.16, -0.5332), (0.3885, 0.8063, -0.5332), (0.6469, 1.837, -0.2446), (0.446, 1.498, -0.1947), (0.3885, 1.16, -0.1797), (0.446, 0.8213, -0.1947), (0.7466, 0.5825, -1.111), (1.035, 0.4828, -1.21), (1.324, 0.4527, -1.24), (1.613, 0.4828, -1.21), (0.6469, 0.4828, -0.8219), (0.9854, 0.2819, -0.8717), (1.324, 0.2244, -0.8868), (1.662, 0.2819, -0.8717), (0.6168, 0.4527, -0.5332), (0.9704, 0.2244, -0.5332), (1.324, 0.1598, -0.5332), (1.677, 0.2244, -0.5332), (0.6469, 0.4828, -0.2446), (0.9854, 0.2819, -0.1947), (1.324, 0.2244, -0.1797), (1.662, 0.2819, -0.1947), (1.901, 0.5825, -1.111), (2.001, 0.8712, -1.21), (2.031, 1.16, -1.24), (2.001, 1.449, -1.21), (2.001, 0.4828, -0.8219), (2.202, 0.8213, -0.8717), (2.259, 1.16, -0.8868), (2.202, 1.498, -0.8717), (2.031, 0.4527, -0.5332), (2.259, 0.8063, -0.5332), (2.324, 1.16, -0.5332), (2.259, 1.513, -0.5332), (2.001, 0.4828, -0.2446), (2.202, 0.8213, -0.1947), (2.259, 1.16, -0.1797), (2.202, 1.498, -0.1947), (1.662, 0.8213, -1.411), (1.324, 0.8063, -1.469), (0.9854, 0.8213, -1.411), (1.677, 1.16, -1.469), (1.324, 1.16, -1.533), (0.9704, 1.16, -1.469), (1.662, 1.498, -1.411), (1.324, 1.513, -1.469), (0.9854, 1.498, -1.411), (1.901, 1.737, 0.04411), (1.613, 1.837, 0.1438), (1.324, 1.867, 0.1739), (1.035, 1.837, 0.1438), (0.7466, 1.737, 0.04411), (2.001, 1.449, 0.1438), (1.662, 1.498, 0.3447), (1.324, 1.513, 0.4022), (0.9854, 1.498, 0.3447), (0.6469, 1.449, 0.1438), (2.031, 1.16, 0.1739), (1.677, 1.16, 0.4022), (1.324, 1.16, 0.4668), (0.9704, 1.16, 0.4022), (0.6168, 1.16, 0.1739), (2.001, 0.8712, 0.1438), (1.662, 0.8213, 0.3447), (1.324, 0.8063, 0.4022), (0.9854, 0.8213, 0.3447), (0.6469, 0.8712, 0.1438), (1.901, 0.5825, 0.04411), (1.613, 0.4828, 0.1438), (1.324, 0.4527, 0.1739), (1.035, 0.4828, 0.1438), (0.7466, 0.5825, 0.04411), (1.324, 1.513, 0.4022), (0.9854, 1.498, 0.3447), (1.324, 1.16, 0.4668), (0.9704, 1.16, 0.4022), (3.706, 1.984, 0.3814), (3.417, 1.954, 0.3513), (3.706, 1.631, 0.6097), (3.368, 1.616, 0.5523), (2.378, 1.521, 0.5013), (2.089, 1.491, 0.4712), (2.378, 1.168, 0.7296), (2.039, 1.153, 0.6722), (-0.2929, 1.315, 0.3129), (-0.5816, 1.285, 0.2828), (-0.2929, 0.9613, 0.5412), (-0.6314, 0.9462, 0.4838)], [], [(0, 1, 5, 4), (1, 2, 6, 5), (2, 3, 7, 6), (3, 16, 20, 7), (4, 5, 9, 8), (5, 6, 10, 9), (6, 7, 11, 10), (7, 20, 24, 11), (8, 9, 13, 12), (9, 10, 14, 13), (10, 11, 15, 14), (11, 24, 28, 15), (12, 13, 74, 73), (13, 14, 75, 74), (14, 15, 76, 75), (15, 28, 77, 76), (16, 17, 21, 20), (17, 18, 22, 21), (18, 19, 23, 22), (19, 32, 36, 23), (20, 21, 25, 24), (21, 22, 26, 25), (22, 23, 27, 26), (23, 36, 40, 27), (24, 25, 29, 28), (25, 26, 30, 29), (26, 27, 31, 30), (27, 40, 44, 31), (28, 29, 82, 77), (29, 30, 87, 82), (30, 31, 92, 87), (31, 44, 97, 92), (32, 33, 37, 36), (33, 34, 38, 37), (34, 35, 39, 38), (35, 48, 52, 39), (36, 37, 41, 40), (37, 38, 42, 41), (38, 39, 43, 42), (39, 52, 56, 43), (40, 41, 45, 44), (41, 42, 46, 45), (42, 43, 47, 46), (43, 56, 60, 47), (44, 45, 96, 97), (45, 46, 95, 96), (46, 47, 94, 95), (47, 60, 93, 94), (48, 49, 53, 52), (49, 50, 54, 53), (50, 51, 55, 54), (51, 0, 4, 55), (52, 53, 57, 56), (53, 54, 58, 57), (54, 55, 59, 58), (55, 4, 8, 59), (56, 57, 61, 60), (57, 58, 62, 61), (58, 59, 63, 62), (59, 8, 12, 63), (60, 61, 88, 93), (61, 62, 83, 88), (62, 63, 78, 83), (63, 12, 73, 78), (48, 35, 64, 49), (35, 34, 65, 64), (34, 33, 66, 65), (33, 32, 19, 66), (49, 64, 67, 50), (64, 65, 68, 67), (65, 66, 69, 68), (66, 19, 18, 69), (50, 67, 70, 51), (67, 68, 71, 70), (68, 69, 72, 71), (69, 18, 17, 72), (51, 70, 1, 0), (70, 71, 2, 1), (71, 72, 3, 2), (72, 17, 16, 3), (73, 74, 79, 78), (74, 75, 80, 79), (75, 76, 81, 80), (76, 77, 82, 81), (78, 79, 84, 83), (79, 80, 85, 84), (80, 81, 99, 98), (81, 82, 87, 86), (83, 84, 89, 88), (84, 85, 90, 89), (85, 86, 91, 90), (86, 87, 92, 91), (88, 89, 94, 93), (89, 90, 95, 94), (90, 91, 96, 95), (91, 92, 97, 96), (98, 99, 101, 100), (86, 85, 100, 101), (81, 86, 101, 99), (85, 80, 98, 100), (102, 103, 107, 106), (103, 104, 108, 107), (104, 105, 109, 108), (105, 118, 122, 109), (106, 107, 111, 110), (107, 108, 112, 111), (108, 109, 113, 112), (109, 122, 126, 113), (110, 111, 115, 114), (111, 112, 116, 115), (112, 113, 117, 116), (113, 126, 130, 117), (114, 115, 176, 175), (115, 116, 177, 176), (116, 117, 178, 177), (117, 130, 179, 178), (118, 119, 123, 122), (119, 120, 124, 123), (120, 121, 125, 124), (121, 134, 138, 125), (122, 123, 127, 126), (123, 124, 128, 127), (124, 125, 129, 128), (125, 138, 142, 129), (126, 127, 131, 130), (127, 128, 132, 131), (128, 129, 133, 132), (129, 142, 146, 133), (130, 131, 184, 179), (131, 132, 189, 184), (132, 133, 194, 189), (133, 146, 199, 194), (134, 135, 139, 138), (135, 136, 140, 139), (136, 137, 141, 140), (137, 150, 154, 141), (138, 139, 143, 142), (139, 140, 144, 143), (140, 141, 145, 144), (141, 154, 158, 145), (142, 143, 147, 146), (143, 144, 148, 147), (144, 145, 149, 148), (145, 158, 162, 149), (146, 147, 198, 199), (147, 148, 197, 198), (148, 149, 196, 197), (149, 162, 195, 196), (150, 151, 155, 154), (151, 152, 156, 155), (152, 153, 157, 156), (153, 102, 106, 157), (154, 155, 159, 158), (155, 156, 160, 159), (156, 157, 161, 160), (157, 106, 110, 161), (158, 159, 163, 162), (159, 160, 164, 163), (160, 161, 165, 164), (161, 110, 114, 165), (162, 163, 190, 195), (163, 164, 185, 190), (164, 165, 180, 185), (165, 114, 175, 180), (150, 137, 166, 151), (137, 136, 167, 166), (136, 135, 168, 167), (135, 134, 121, 168), (151, 166, 169, 152), (166, 167, 170, 169), (167, 168, 171, 170), (168, 121, 120, 171), (152, 169, 172, 153), (169, 170, 173, 172), (170, 171, 174, 173), (171, 120, 119, 174), (153, 172, 103, 102), (172, 173, 104, 103), (173, 174, 105, 104), (174, 119, 118, 105), (175, 176, 181, 180), (176, 177, 182, 181), (177, 178, 183, 182), (178, 179, 184, 183), (180, 181, 186, 185), (181, 182, 187, 186), (182, 183, 201, 200), (183, 184, 189, 188), (185, 186, 191, 190), (186, 187, 192, 191), (187, 188, 193, 192), (188, 189, 194, 193), (190, 191, 196, 195), (191, 192, 197, 196), (192, 193, 198, 197), (193, 194, 199, 198), (200, 201, 203, 202), (188, 187, 202, 203), (183, 188, 203, 201), (187, 182, 200, 202), (204, 205, 209, 208), (205, 206, 210, 209), (206, 207, 211, 210), (207, 220, 224, 211), (208, 209, 213, 212), (209, 210, 214, 213), (210, 211, 215, 214), (211, 224, 228, 215), (212, 213, 217, 216), (213, 214, 218, 217), (214, 215, 219, 218), (215, 228, 232, 219), (216, 217, 278, 277), (217, 218, 279, 278), (218, 219, 280, 279), (219, 232, 281, 280), (220, 221, 225, 224), (221, 222, 226, 225), (222, 223, 227, 226), (223, 236, 240, 227), (224, 225, 229, 228), (225, 226, 230, 229), (226, 227, 231, 230), (227, 240, 244, 231), (228, 229, 233, 232), (229, 230, 234, 233), (230, 231, 235, 234), (231, 244, 248, 235), (232, 233, 286, 281), (233, 234, 291, 286), (234, 235, 296, 291), (235, 248, 301, 296), (236, 237, 241, 240), (237, 238, 242, 241), (238, 239, 243, 242), (239, 252, 256, 243), (240, 241, 245, 244), (241, 242, 246, 245), (242, 243, 247, 246), (243, 256, 260, 247), (244, 245, 249, 248), (245, 246, 250, 249), (246, 247, 251, 250), (247, 260, 264, 251), (248, 249, 300, 301), (249, 250, 299, 300), (250, 251, 298, 299), (251, 264, 297, 298), (252, 253, 257, 256), (253, 254, 258, 257), (254, 255, 259, 258), (255, 204, 208, 259), (256, 257, 261, 260), (257, 258, 262, 261), (258, 259, 263, 262), (259, 208, 212, 263), (260, 261, 265, 264), (261, 262, 266, 265), (262, 263, 267, 266), (263, 212, 216, 267), (264, 265, 292, 297), (265, 266, 287, 292), (266, 267, 282, 287), (267, 216, 277, 282), (252, 239, 268, 253), (239, 238, 269, 268), (238, 237, 270, 269), (237, 236, 223, 270), (253, 268, 271, 254), (268, 269, 272, 271), (269, 270, 273, 272), (270, 223, 222, 273), (254, 271, 274, 255), (271, 272, 275, 274), (272, 273, 276, 275), (273, 222, 221, 276), (255, 274, 205, 204), (274, 275, 206, 205), (275, 276, 207, 206), (276, 221, 220, 207), (277, 278, 283, 282), (278, 279, 284, 283), (279, 280, 285, 284), (280, 281, 286, 285), (282, 283, 288, 287), (283, 284, 289, 288), (284, 285, 303, 302), (285, 286, 291, 290), (287, 288, 293, 292), (288, 289, 294, 293), (289, 290, 295, 294), (290, 291, 296, 295), (292, 293, 298, 297), (293, 294, 299, 298), (294, 295, 300, 299), (295, 296, 301, 300), (302, 303, 305, 304), (290, 289, 304, 305), (285, 290, 305, 303), (289, 284, 302, 304), (306, 307, 311, 310), (307, 308, 312, 311), (308, 309, 313, 312), (309, 322, 326, 313), (310, 311, 315, 314), (311, 312, 316, 315), (312, 313, 317, 316), (313, 326, 330, 317), (314, 315, 319, 318), (315, 316, 320, 319), (316, 317, 321, 320), (317, 330, 334, 321), (318, 319, 380, 379), (319, 320, 381, 380), (320, 321, 382, 381), (321, 334, 383, 382), (322, 323, 327, 326), (323, 324, 328, 327), (324, 325, 329, 328), (325, 338, 342, 329), (326, 327, 331, 330), (327, 328, 332, 331), (328, 329, 333, 332), (329, 342, 346, 333), (330, 331, 335, 334), (331, 332, 336, 335), (332, 333, 337, 336), (333, 346, 350, 337), (334, 335, 388, 383), (335, 336, 393, 388), (336, 337, 398, 393), (337, 350, 403, 398), (338, 339, 343, 342), (339, 340, 344, 343), (340, 341, 345, 344), (341, 354, 358, 345), (342, 343, 347, 346), (343, 344, 348, 347), (344, 345, 349, 348), (345, 358, 362, 349), (346, 347, 351, 350), (347, 348, 352, 351), (348, 349, 353, 352), (349, 362, 366, 353), (350, 351, 402, 403), (351, 352, 401, 402), (352, 353, 400, 401), (353, 366, 399, 400), (354, 355, 359, 358), (355, 356, 360, 359), (356, 357, 361, 360), (357, 306, 310, 361), (358, 359, 363, 362), (359, 360, 364, 363), (360, 361, 365, 364), (361, 310, 314, 365), (362, 363, 367, 366), (363, 364, 368, 367), (364, 365, 369, 368), (365, 314, 318, 369), (366, 367, 394, 399), (367, 368, 389, 394), (368, 369, 384, 389), (369, 318, 379, 384), (354, 341, 370, 355), (341, 340, 371, 370), (340, 339, 372, 371), (339, 338, 325, 372), (355, 370, 373, 356), (370, 371, 374, 373), (371, 372, 375, 374), (372, 325, 324, 375), (356, 373, 376, 357), (373, 374, 377, 376), (374, 375, 378, 377), (375, 324, 323, 378), (357, 376, 307, 306), (376, 377, 308, 307), (377, 378, 309, 308), (378, 323, 322, 309), (379, 380, 385, 384), (380, 381, 386, 385), (381, 382, 387, 386), (382, 383, 388, 387), (384, 385, 390, 389), (385, 386, 391, 390), (386, 387, 405, 404), (387, 388, 393, 392), (389, 390, 395, 394), (390, 391, 396, 395), (391, 392, 397, 396), (392, 393, 398, 397), (394, 395, 400, 399), (395, 396, 401, 400), (396, 397, 402, 401), (397, 398, 403, 402), (404, 405, 407, 406), (392, 391, 406, 407), (387, 392, 407, 405), (391, 386, 404, 406), (408, 409, 413, 412), (409, 410, 414, 413), (410, 411, 415, 414), (411, 424, 428, 415), (412, 413, 417, 416), (413, 414, 418, 417), (414, 415, 419, 418), (415, 428, 432, 419), (416, 417, 421, 420), (417, 418, 422, 421), (418, 419, 423, 422), (419, 432, 436, 423), (420, 421, 482, 481), (421, 422, 483, 482), (422, 423, 484, 483), (423, 436, 485, 484), (424, 425, 429, 428), (425, 426, 430, 429), (426, 427, 431, 430), (427, 440, 444, 431), (428, 429, 433, 432), (429, 430, 434, 433), (430, 431, 435, 434), (431, 444, 448, 435), (432, 433, 437, 436), (433, 434, 438, 437), (434, 435, 439, 438), (435, 448, 452, 439), (436, 437, 490, 485), (437, 438, 495, 490), (438, 439, 500, 495), (439, 452, 505, 500), (440, 441, 445, 444), (441, 442, 446, 445), (442, 443, 447, 446), (443, 456, 460, 447), (444, 445, 449, 448), (445, 446, 450, 449), (446, 447, 451, 450), (447, 460, 464, 451), (448, 449, 453, 452), (449, 450, 454, 453), (450, 451, 455, 454), (451, 464, 468, 455), (452, 453, 504, 505), (453, 454, 503, 504), (454, 455, 502, 503), (455, 468, 501, 502), (456, 457, 461, 460), (457, 458, 462, 461), (458, 459, 463, 462), (459, 408, 412, 463), (460, 461, 465, 464), (461, 462, 466, 465), (462, 463, 467, 466), (463, 412, 416, 467), (464, 465, 469, 468), (465, 466, 470, 469), (466, 467, 471, 470), (467, 416, 420, 471), (468, 469, 496, 501), (469, 470, 491, 496), (470, 471, 486, 491), (471, 420, 481, 486), (456, 443, 472, 457), (443, 442, 473, 472), (442, 441, 474, 473), (441, 440, 427, 474), (457, 472, 475, 458), (472, 473, 476, 475), (473, 474, 477, 476), (474, 427, 426, 477), (458, 475, 478, 459), (475, 476, 479, 478), (476, 477, 480, 479), (477, 426, 425, 480), (459, 478, 409, 408), (478, 479, 410, 409), (479, 480, 411, 410), (480, 425, 424, 411), (481, 482, 487, 486), (482, 483, 488, 487), (483, 484, 489, 488), (484, 485, 490, 489), (486, 487, 492, 491), (487, 488, 493, 492), (488, 489, 507, 506), (489, 490, 495, 494), (491, 492, 497, 496), (492, 493, 498, 497), (493, 494, 499, 498), (494, 495, 500, 499), (496, 497, 502, 501), (497, 498, 503, 502), (498, 499, 504, 503), (499, 500, 505, 504), (506, 507, 509, 508), (494, 493, 508, 509), (489, 494, 509, 507), (493, 488, 506, 508), (510, 511, 515, 514), (511, 512, 516, 515), (512, 513, 517, 516), (513, 526, 530, 517), (514, 515, 519, 518), (515, 516, 520, 519), (516, 517, 521, 520), (517, 530, 534, 521), (518, 519, 523, 522), (519, 520, 524, 523), (520, 521, 525, 524), (521, 534, 538, 525), (522, 523, 584, 583), (523, 524, 585, 584), (524, 525, 586, 585), (525, 538, 587, 586), (526, 527, 531, 530), (527, 528, 532, 531), (528, 529, 533, 532), (529, 542, 546, 533), (530, 531, 535, 534), (531, 532, 536, 535), (532, 533, 537, 536), (533, 546, 550, 537), (534, 535, 539, 538), (535, 536, 540, 539), (536, 537, 541, 540), (537, 550, 554, 541), (538, 539, 592, 587), (539, 540, 597, 592), (540, 541, 602, 597), (541, 554, 607, 602), (542, 543, 547, 546), (543, 544, 548, 547), (544, 545, 549, 548), (545, 558, 562, 549), (546, 547, 551, 550), (547, 548, 552, 551), (548, 549, 553, 552), (549, 562, 566, 553), (550, 551, 555, 554), (551, 552, 556, 555), (552, 553, 557, 556), (553, 566, 570, 557), (554, 555, 606, 607), (555, 556, 605, 606), (556, 557, 604, 605), (557, 570, 603, 604), (558, 559, 563, 562), (559, 560, 564, 563), (560, 561, 565, 564), (561, 510, 514, 565), (562, 563, 567, 566), (563, 564, 568, 567), (564, 565, 569, 568), (565, 514, 518, 569), (566, 567, 571, 570), (567, 568, 572, 571), (568, 569, 573, 572), (569, 518, 522, 573), (570, 571, 598, 603), (571, 572, 593, 598), (572, 573, 588, 593), (573, 522, 583, 588), (558, 545, 574, 559), (545, 544, 575, 574), (544, 543, 576, 575), (543, 542, 529, 576), (559, 574, 577, 560), (574, 575, 578, 577), (575, 576, 579, 578), (576, 529, 528, 579), (560, 577, 580, 561), (577, 578, 581, 580), (578, 579, 582, 581), (579, 528, 527, 582), (561, 580, 511, 510), (580, 581, 512, 511), (581, 582, 513, 512), (582, 527, 526, 513), (583, 584, 589, 588), (584, 585, 590, 589), (585, 586, 591, 590), (586, 587, 592, 591), (588, 589, 594, 593), (589, 590, 595, 594), (590, 591, 609, 608), (591, 592, 597, 596), (593, 594, 599, 598), (594, 595, 600, 599), (595, 596, 601, 600), (596, 597, 602, 601), (598, 599, 604, 603), (599, 600, 605, 604), (600, 601, 606, 605), (601, 602, 607, 606), (608, 609, 611, 610), (596, 595, 610, 611), (591, 596, 611, 609), (595, 590, 608, 610), (612, 613, 617, 616), (613, 614, 618, 617), (614, 615, 619, 618), (615, 628, 632, 619), (616, 617, 621, 620), (617, 618, 622, 621), (618, 619, 623, 622), (619, 632, 636, 623), (620, 621, 625, 624), (621, 622, 626, 625), (622, 623, 627, 626), (623, 636, 640, 627), (624, 625, 686, 685), (625, 626, 687, 686), (626, 627, 688, 687), (627, 640, 689, 688), (628, 629, 633, 632), (629, 630, 634, 633), (630, 631, 635, 634), (631, 644, 648, 635), (632, 633, 637, 636), (633, 634, 638, 637), (634, 635, 639, 638), (635, 648, 652, 639), (636, 637, 641, 640), (637, 638, 642, 641), (638, 639, 643, 642), (639, 652, 656, 643), (640, 641, 694, 689), (641, 642, 699, 694), (642, 643, 704, 699), (643, 656, 709, 704), (644, 645, 649, 648), (645, 646, 650, 649), (646, 647, 651, 650), (647, 660, 664, 651), (648, 649, 653, 652), (649, 650, 654, 653), (650, 651, 655, 654), (651, 664, 668, 655), (652, 653, 657, 656), (653, 654, 658, 657), (654, 655, 659, 658), (655, 668, 672, 659), (656, 657, 708, 709), (657, 658, 707, 708), (658, 659, 706, 707), (659, 672, 705, 706), (660, 661, 665, 664), (661, 662, 666, 665), (662, 663, 667, 666), (663, 612, 616, 667), (664, 665, 669, 668), (665, 666, 670, 669), (666, 667, 671, 670), (667, 616, 620, 671), (668, 669, 673, 672), (669, 670, 674, 673), (670, 671, 675, 674), (671, 620, 624, 675), (672, 673, 700, 705), (673, 674, 695, 700), (674, 675, 690, 695), (675, 624, 685, 690), (660, 647, 676, 661), (647, 646, 677, 676), (646, 645, 678, 677), (645, 644, 631, 678), (661, 676, 679, 662), (676, 677, 680, 679), (677, 678, 681, 680), (678, 631, 630, 681), (662, 679, 682, 663), (679, 680, 683, 682), (680, 681, 684, 683), (681, 630, 629, 684), (663, 682, 613, 612), (682, 683, 614, 613), (683, 684, 615, 614), (684, 629, 628, 615), (685, 686, 691, 690), (686, 687, 692, 691), (687, 688, 693, 692), (688, 689, 694, 693), (690, 691, 696, 695), (691, 692, 697, 696), (692, 693, 711, 710), (693, 694, 699, 698), (695, 696, 701, 700), (696, 697, 702, 701), (697, 698, 703, 702), (698, 699, 704, 703), (700, 701, 706, 705), (701, 702, 707, 706), (702, 703, 708, 707), (703, 704, 709, 708), (710, 711, 713, 712), (698, 697, 712, 713), (693, 698, 713, 711), (697, 692, 710, 712), (714, 715, 719, 718), (715, 716, 720, 719), (716, 717, 721, 720), (717, 730, 734, 721), (718, 719, 723, 722), (719, 720, 724, 723), (720, 721, 725, 724), (721, 734, 738, 725), (722, 723, 727, 726), (723, 724, 728, 727), (724, 725, 729, 728), (725, 738, 742, 729), (726, 727, 788, 787), (727, 728, 789, 788), (728, 729, 790, 789), (729, 742, 791, 790), (730, 731, 735, 734), (731, 732, 736, 735), (732, 733, 737, 736), (733, 746, 750, 737), (734, 735, 739, 738), (735, 736, 740, 739), (736, 737, 741, 740), (737, 750, 754, 741), (738, 739, 743, 742), (739, 740, 744, 743), (740, 741, 745, 744), (741, 754, 758, 745), (742, 743, 796, 791), (743, 744, 801, 796), (744, 745, 806, 801), (745, 758, 811, 806), (746, 747, 751, 750), (747, 748, 752, 751), (748, 749, 753, 752), (749, 762, 766, 753), (750, 751, 755, 754), (751, 752, 756, 755), (752, 753, 757, 756), (753, 766, 770, 757), (754, 755, 759, 758), (755, 756, 760, 759), (756, 757, 761, 760), (757, 770, 774, 761), (758, 759, 810, 811), (759, 760, 809, 810), (760, 761, 808, 809), (761, 774, 807, 808), (762, 763, 767, 766), (763, 764, 768, 767), (764, 765, 769, 768), (765, 714, 718, 769), (766, 767, 771, 770), (767, 768, 772, 771), (768, 769, 773, 772), (769, 718, 722, 773), (770, 771, 775, 774), (771, 772, 776, 775), (772, 773, 777, 776), (773, 722, 726, 777), (774, 775, 802, 807), (775, 776, 797, 802), (776, 777, 792, 797), (777, 726, 787, 792), (762, 749, 778, 763), (749, 748, 779, 778), (748, 747, 780, 779), (747, 746, 733, 780), (763, 778, 781, 764), (778, 779, 782, 781), (779, 780, 783, 782), (780, 733, 732, 783), (764, 781, 784, 765), (781, 782, 785, 784), (782, 783, 786, 785), (783, 732, 731, 786), (765, 784, 715, 714), (784, 785, 716, 715), (785, 786, 717, 716), (786, 731, 730, 717), (787, 788, 793, 792), (788, 789, 794, 793), (789, 790, 795, 794), (790, 791, 796, 795), (792, 793, 798, 797), (793, 794, 799, 798), (794, 795, 813, 812), (795, 796, 801, 800), (797, 798, 803, 802), (798, 799, 804, 803), (799, 800, 805, 804), (800, 801, 806, 805), (802, 803, 808, 807), (803, 804, 809, 808), (804, 805, 810, 809), (805, 806, 811, 810), (812, 813, 815, 814), (800, 799, 814, 815), (795, 800, 815, 813), (799, 794, 812, 814), (816, 817, 821, 820), (817, 818, 822, 821), (818, 819, 823, 822), (819, 832, 836, 823), (820, 821, 825, 824), (821, 822, 826, 825), (822, 823, 827, 826), (823, 836, 840, 827), (824, 825, 829, 828), (825, 826, 830, 829), (826, 827, 831, 830), (827, 840, 844, 831), (828, 829, 890, 889), (829, 830, 891, 890), (830, 831, 892, 891), (831, 844, 893, 892), (832, 833, 837, 836), (833, 834, 838, 837), (834, 835, 839, 838), (835, 848, 852, 839), (836, 837, 841, 840), (837, 838, 842, 841), (838, 839, 843, 842), (839, 852, 856, 843), (840, 841, 845, 844), (841, 842, 846, 845), (842, 843, 847, 846), (843, 856, 860, 847), (844, 845, 898, 893), (845, 846, 903, 898), (846, 847, 908, 903), (847, 860, 913, 908), (848, 849, 853, 852), (849, 850, 854, 853), (850, 851, 855, 854), (851, 864, 868, 855), (852, 853, 857, 856), (853, 854, 858, 857), (854, 855, 859, 858), (855, 868, 872, 859), (856, 857, 861, 860), (857, 858, 862, 861), (858, 859, 863, 862), (859, 872, 876, 863), (860, 861, 912, 913), (861, 862, 911, 912), (862, 863, 910, 911), (863, 876, 909, 910), (864, 865, 869, 868), (865, 866, 870, 869), (866, 867, 871, 870), (867, 816, 820, 871), (868, 869, 873, 872), (869, 870, 874, 873), (870, 871, 875, 874), (871, 820, 824, 875), (872, 873, 877, 876), (873, 874, 878, 877), (874, 875, 879, 878), (875, 824, 828, 879), (876, 877, 904, 909), (877, 878, 899, 904), (878, 879, 894, 899), (879, 828, 889, 894), (864, 851, 880, 865), (851, 850, 881, 880), (850, 849, 882, 881), (849, 848, 835, 882), (865, 880, 883, 866), (880, 881, 884, 883), (881, 882, 885, 884), (882, 835, 834, 885), (866, 883, 886, 867), (883, 884, 887, 886), (884, 885, 888, 887), (885, 834, 833, 888), (867, 886, 817, 816), (886, 887, 818, 817), (887, 888, 819, 818), (888, 833, 832, 819), (889, 890, 895, 894), (890, 891, 896, 895), (891, 892, 897, 896), (892, 893, 898, 897), (894, 895, 900, 899), (895, 896, 901, 900), (896, 897, 915, 914), (897, 898, 903, 902), (899, 900, 905, 904), (900, 901, 906, 905), (901, 902, 907, 906), (902, 903, 908, 907), (904, 905, 910, 909), (905, 906, 911, 910), (906, 907, 912, 911), (907, 908, 913, 912), (914, 915, 917, 916), (902, 901, 916, 917), (897, 902, 917, 915), (901, 896, 914, 916), (918, 919, 923, 922), (919, 920, 924, 923), (920, 921, 925, 924), (921, 934, 938, 925), (922, 923, 927, 926), (923, 924, 928, 927), (924, 925, 929, 928), (925, 938, 942, 929), (926, 927, 931, 930), (927, 928, 932, 931), (928, 929, 933, 932), (929, 942, 946, 933), (930, 931, 992, 991), (931, 932, 993, 992), (932, 933, 994, 993), (933, 946, 995, 994), (934, 935, 939, 938), (935, 936, 940, 939), (936, 937, 941, 940), (937, 950, 954, 941), (938, 939, 943, 942), (939, 940, 944, 943), (940, 941, 945, 944), (941, 954, 958, 945), (942, 943, 947, 946), (943, 944, 948, 947), (944, 945, 949, 948), (945, 958, 962, 949), (946, 947, 1000, 995), (947, 948, 1005, 1000), (948, 949, 1010, 1005), (949, 962, 1015, 1010), (950, 951, 955, 954), (951, 952, 956, 955), (952, 953, 957, 956), (953, 966, 970, 957), (954, 955, 959, 958), (955, 956, 960, 959), (956, 957, 961, 960), (957, 970, 974, 961), (958, 959, 963, 962), (959, 960, 964, 963), (960, 961, 965, 964), (961, 974, 978, 965), (962, 963, 1014, 1015), (963, 964, 1013, 1014), (964, 965, 1012, 1013), (965, 978, 1011, 1012), (966, 967, 971, 970), (967, 968, 972, 971), (968, 969, 973, 972), (969, 918, 922, 973), (970, 971, 975, 974), (971, 972, 976, 975), (972, 973, 977, 976), (973, 922, 926, 977), (974, 975, 979, 978), (975, 976, 980, 979), (976, 977, 981, 980), (977, 926, 930, 981), (978, 979, 1006, 1011), (979, 980, 1001, 1006), (980, 981, 996, 1001), (981, 930, 991, 996), (966, 953, 982, 967), (953, 952, 983, 982), (952, 951, 984, 983), (951, 950, 937, 984), (967, 982, 985, 968), (982, 983, 986, 985), (983, 984, 987, 986), (984, 937, 936, 987), (968, 985, 988, 969), (985, 986, 989, 988), (986, 987, 990, 989), (987, 936, 935, 990), (969, 988, 919, 918), (988, 989, 920, 919), (989, 990, 921, 920), (990, 935, 934, 921), (991, 992, 997, 996), (992, 993, 998, 997), (993, 994, 999, 998), (994, 995, 1000, 999), (996, 997, 1002, 1001), (997, 998, 1003, 1002), (998, 999, 1017, 1016), (999, 1000, 1005, 1004), (1001, 1002, 1007, 1006), (1002, 1003, 1008, 1007), (1003, 1004, 1009, 1008), (1004, 1005, 1010, 1009), (1006, 1007, 1012, 1011), (1007, 1008, 1013, 1012), (1008, 1009, 1014, 1013), (1009, 1010, 1015, 1014), (1016, 1017, 1019, 1018), (1004, 1003, 1018, 1019), (999, 1004, 1019, 1017), (1003, 998, 1016, 1018), (1020, 1021, 1025, 1024), (1021, 1022, 1026, 1025), (1022, 1023, 1027, 1026), (1023, 1036, 1040, 1027), (1024, 1025, 1029, 1028), (1025, 1026, 1030, 1029), (1026, 1027, 1031, 1030), (1027, 1040, 1044, 1031), (1028, 1029, 1033, 1032), (1029, 1030, 1034, 1033), (1030, 1031, 1035, 1034), (1031, 1044, 1048, 1035), (1032, 1033, 1094, 1093), (1033, 1034, 1095, 1094), (1034, 1035, 1096, 1095), (1035, 1048, 1097, 1096), (1036, 1037, 1041, 1040), (1037, 1038, 1042, 1041), (1038, 1039, 1043, 1042), (1039, 1052, 1056, 1043), (1040, 1041, 1045, 1044), (1041, 1042, 1046, 1045), (1042, 1043, 1047, 1046), (1043, 1056, 1060, 1047), (1044, 1045, 1049, 1048), (1045, 1046, 1050, 1049), (1046, 1047, 1051, 1050), (1047, 1060, 1064, 1051), (1048, 1049, 1102, 1097), (1049, 1050, 1107, 1102), (1050, 1051, 1112, 1107), (1051, 1064, 1117, 1112), (1052, 1053, 1057, 1056), (1053, 1054, 1058, 1057), (1054, 1055, 1059, 1058), (1055, 1068, 1072, 1059), (1056, 1057, 1061, 1060), (1057, 1058, 1062, 1061), (1058, 1059, 1063, 1062), (1059, 1072, 1076, 1063), (1060, 1061, 1065, 1064), (1061, 1062, 1066, 1065), (1062, 1063, 1067, 1066), (1063, 1076, 1080, 1067), (1064, 1065, 1116, 1117), (1065, 1066, 1115, 1116), (1066, 1067, 1114, 1115), (1067, 1080, 1113, 1114), (1068, 1069, 1073, 1072), (1069, 1070, 1074, 1073), (1070, 1071, 1075, 1074), (1071, 1020, 1024, 1075), (1072, 1073, 1077, 1076), (1073, 1074, 1078, 1077), (1074, 1075, 1079, 1078), (1075, 1024, 1028, 1079), (1076, 1077, 1081, 1080), (1077, 1078, 1082, 1081), (1078, 1079, 1083, 1082), (1079, 1028, 1032, 1083), (1080, 1081, 1108, 1113), (1081, 1082, 1103, 1108), (1082, 1083, 1098, 1103), (1083, 1032, 1093, 1098), (1068, 1055, 1084, 1069), (1055, 1054, 1085, 1084), (1054, 1053, 1086, 1085), (1053, 1052, 1039, 1086), (1069, 1084, 1087, 1070), (1084, 1085, 1088, 1087), (1085, 1086, 1089, 1088), (1086, 1039, 1038, 1089), (1070, 1087, 1090, 1071), (1087, 1088, 1091, 1090), (1088, 1089, 1092, 1091), (1089, 1038, 1037, 1092), (1071, 1090, 1021, 1020), (1090, 1091, 1022, 1021), (1091, 1092, 1023, 1022), (1092, 1037, 1036, 1023), (1093, 1094, 1099, 1098), (1094, 1095, 1100, 1099), (1095, 1096, 1101, 1100), (1096, 1097, 1102, 1101), (1098, 1099, 1104, 1103), (1099, 1100, 1105, 1104), (1100, 1101, 1119, 1118), (1101, 1102, 1107, 1106), (1103, 1104, 1109, 1108), (1104, 1105, 1110, 1109), (1105, 1106, 1111, 1110), (1106, 1107, 1112, 1111), (1108, 1109, 1114, 1113), (1109, 1110, 1115, 1114), (1110, 1111, 1116, 1115), (1111, 1112, 1117, 1116), (1118, 1119, 1121, 1120), (1106, 1105, 1120, 1121), (1101, 1106, 1121, 1119), (1105, 1100, 1118, 1120), (1122, 1123, 1125, 1124), (1126, 1127, 1129, 1128), (1130, 1131, 1133, 1132)])
me_roundcube.polygons.foreach_set('use_smooth', [True] * 1103)
me_roundcube.use_remesh_fix_poles = True
me_roundcube.use_remesh_preserve_attributes = False
me_roundcube.update()
me_cube_002 = bpy.data.meshes.new('Cube.002')
me_cube_002.from_pydata([(-1.0, -1.0, -1.0), (-1.0, -1.0, 1.0), (-1.0, 1.0, -1.0), (-1.0, 1.0, 1.0), (1.0, -1.0, -1.0), (1.0, -1.0, 1.0), (1.0, 1.0, -1.0), (1.0, 1.0, 1.0)], [], [(0, 1, 3, 2), (2, 3, 7, 6), (6, 7, 5, 4), (4, 5, 1, 0), (2, 6, 4, 0), (7, 3, 1, 5)])
_uv = me_cube_002.uv_layers.new(name='UVMap')
_uv.uv.foreach_set('vector', [0.375, 0.0, 0.625, 0.0, 0.625, 0.25, 0.375, 0.25, 0.375, 0.25, 0.625, 0.25, 0.625, 0.5, 0.375, 0.5, 0.375, 0.5, 0.625, 0.5, 0.625, 0.75, 0.375, 0.75, 0.375, 0.75, 0.625, 0.75, 0.625, 1.0, 0.375, 1.0, 0.125, 0.5, 0.375, 0.5, 0.375, 0.75, 0.125, 0.75, 0.625, 0.5, 0.875, 0.5, 0.875, 0.75, 0.625, 0.75])
me_cube_002.use_remesh_fix_poles = True
me_cube_002.use_remesh_preserve_attributes = False
me_cube_002.update()

# ---- objects
ob_gpencil = bpy.data.objects.new('GPencil', None)
ob_arrow = bpy.data.objects.new('Arrow', me_arrow)
ob_light = bpy.data.objects.new('Light', light_point)
ob_cube = bpy.data.objects.new('Cube', me_cube_001)
ob_roundcube = bpy.data.objects.new('Roundcube', me_roundcube)
ob_cube_001 = bpy.data.objects.new('Cube.001', me_cube_002)
ob_camera = bpy.data.objects.new('Camera', cam_camera)
ob_mirror_origin = bpy.data.objects.new('Mirror Origin', None)

# ---- transforms, parenting, visibility, modifiers, constraints
ob_gpencil.location = (0.0, 0.0, 0.0)
ob_gpencil.empty_display_size = 0.2
ob_gpencil.empty_image_offset = (0.0, 0.0)
ob_gpencil.show_empty_image_perspective = False
ob_gpencil.show_empty_image_orthographic = False
ob_gpencil.empty_image_side = 'FRONT'
ob_gpencil.lineart.crease_threshold = 0.0
ob_arrow.location = (-1.282e-11, -2.261, 0.004366)
ob_arrow.empty_image_side = 'FRONT'
ob_arrow.lineart.crease_threshold = 0.0
ob_light.location = (5.949, -3.204, 5.427)
ob_light.empty_image_side = 'FRONT'
ob_light.lineart.crease_threshold = 0.0
ob_cube.location = (0.0, 0.0, 0.0)
ob_roundcube.location = (0.4442, -6.12, 1.985)
_m = ob_roundcube.modifiers.new('Subdivision', 'SUBSURF')
_m.levels = 2
ob_cube_001.location = (0.8965, -4.928, 0.9862)
ob_camera.location = (6.15, -6.851, 4.045)
ob_camera.rotation_euler = (1.221, 4.143e-06, 0.735)
ob_camera.show_name = True
ob_camera.lineart.crease_threshold = 0.0
ob_mirror_origin.location = (0.0, 0.0, 0.0)
ob_mirror_origin.lineart.crease_threshold = 0.0

# ---- collection membership
col_main.objects.link(ob_gpencil)
col_main.objects.link(ob_arrow)
col_main.objects.link(ob_light)
col_main.objects.link(ob_cube)
col_main.objects.link(ob_roundcube)
col_main.objects.link(ob_cube_001)
col_cameras.objects.link(ob_camera)
col_helpers.objects.link(ob_mirror_origin)

# ---- scene / render settings (as saved in the file)
scene.camera = ob_camera
scene.frame_start = 1; scene.frame_end = 120; scene.frame_set(0)
scene.render.engine = 'BLENDER_EEVEE_NEXT'
scene.render.image_settings.file_format = 'FFMPEG'
scene.render.image_settings.color_mode = 'RGB'
scene.render.use_motion_blur = True
scene.render.motion_blur_shutter = 1.0
scene.cycles.feature_set = 'EXPERIMENTAL'
scene.cycles.use_denoising = False
scene.cycles.sampling_pattern = 'TABULATED_SOBOL'
scene.cycles.use_light_tree = False
scene.eevee.gi_diffuse_bounces = 2
scene.eevee.gi_visibility_resolution = '64'
scene.eevee.taa_samples = 32
scene.eevee.taa_render_samples = 32
scene.eevee.volumetric_samples = 24
scene.eevee.use_gtao = True
scene.eevee.gtao_quality = 0.5
scene.eevee.gtao_distance = 1.5
scene.eevee.fast_gi_quality = 0.5
scene.eevee.use_raytracing = True
scene.view_settings.view_transform = 'Standard'
bpy.context.view_layer.update()
